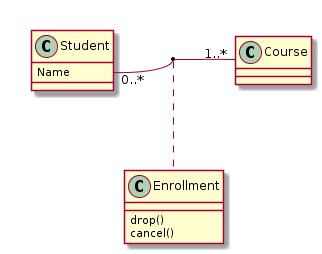

The diagram above was rendered by PlantUML. Its source (embedded in the PNG):
@startuml
class Student {
    Name
}
Student "0..*" - "1..*" Course
(Student, Course) . Enrollment

class Enrollment {
    drop()
      cancel()
}
@enduml